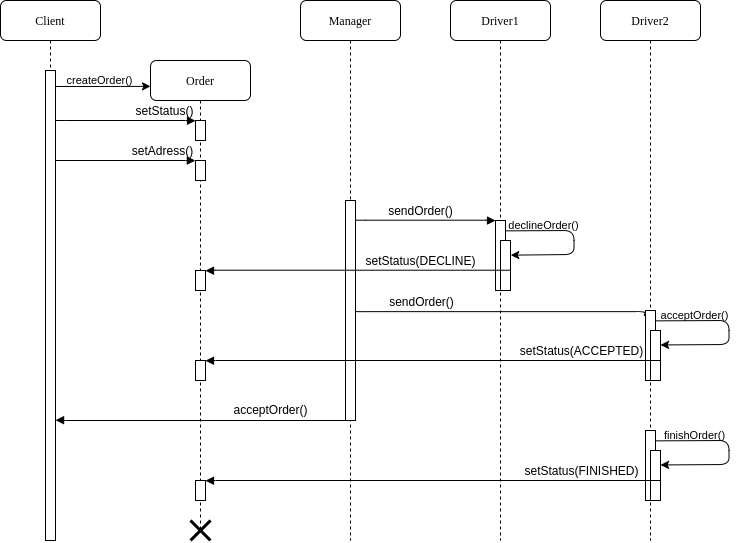

The diagram above was exported from draw.io. Its source (the exported page's mxGraphModel, read from the mxfile embedded in the PNG):
<mxGraphModel dx="929" dy="636" grid="1" gridSize="10" guides="1" tooltips="1" connect="1" arrows="1" fold="1" page="1" pageScale="1" pageWidth="1100" pageHeight="850" background="#ffffff" math="0" shadow="0">
  <root>
    <mxCell id="0" />
    <mxCell id="1" parent="0" />
    <mxCell id="Bhlwri5vCIgDZGNV5VL0-18" value="Driver1" style="shape=umlLifeline;perimeter=lifelinePerimeter;whiteSpace=wrap;html=1;container=1;collapsible=0;recursiveResize=0;outlineConnect=0;rounded=1;shadow=0;comic=0;labelBackgroundColor=none;strokeWidth=1;fontFamily=Verdana;fontSize=12;align=center;" vertex="1" parent="1">
      <mxGeometry x="550" y="80" width="100" height="540" as="geometry" />
    </mxCell>
    <mxCell id="Bhlwri5vCIgDZGNV5VL0-20" value="" style="html=1;points=[];perimeter=orthogonalPerimeter;rounded=0;shadow=0;comic=0;labelBackgroundColor=none;strokeWidth=1;fontFamily=Verdana;fontSize=12;align=center;" vertex="1" parent="Bhlwri5vCIgDZGNV5VL0-18">
      <mxGeometry x="45" y="220" width="10" height="70" as="geometry" />
    </mxCell>
    <mxCell id="7baba1c4bc27f4b0-2" value="Order" style="shape=umlLifeline;perimeter=lifelinePerimeter;whiteSpace=wrap;html=1;container=1;collapsible=0;recursiveResize=0;outlineConnect=0;rounded=1;shadow=0;comic=0;labelBackgroundColor=none;strokeWidth=1;fontFamily=Verdana;fontSize=12;align=center;" parent="1" vertex="1">
      <mxGeometry x="250" y="140" width="100" height="470" as="geometry" />
    </mxCell>
    <mxCell id="7baba1c4bc27f4b0-3" value="Manager" style="shape=umlLifeline;perimeter=lifelinePerimeter;whiteSpace=wrap;html=1;container=1;collapsible=0;recursiveResize=0;outlineConnect=0;rounded=1;shadow=0;comic=0;labelBackgroundColor=none;strokeWidth=1;fontFamily=Verdana;fontSize=12;align=center;" parent="1" vertex="1">
      <mxGeometry x="400" y="80" width="100" height="540" as="geometry" />
    </mxCell>
    <mxCell id="7baba1c4bc27f4b0-13" value="" style="html=1;points=[];perimeter=orthogonalPerimeter;rounded=0;shadow=0;comic=0;labelBackgroundColor=none;strokeWidth=1;fontFamily=Verdana;fontSize=12;align=center;" parent="7baba1c4bc27f4b0-3" vertex="1">
      <mxGeometry x="45" y="200" width="10" height="220" as="geometry" />
    </mxCell>
    <mxCell id="7baba1c4bc27f4b0-5" value="Driver2" style="shape=umlLifeline;perimeter=lifelinePerimeter;whiteSpace=wrap;html=1;container=1;collapsible=0;recursiveResize=0;outlineConnect=0;rounded=1;shadow=0;comic=0;labelBackgroundColor=none;strokeWidth=1;fontFamily=Verdana;fontSize=12;align=center;" parent="1" vertex="1">
      <mxGeometry x="700" y="80" width="100" height="540" as="geometry" />
    </mxCell>
    <mxCell id="7baba1c4bc27f4b0-8" value="Client" style="shape=umlLifeline;perimeter=lifelinePerimeter;whiteSpace=wrap;html=1;container=1;collapsible=0;recursiveResize=0;outlineConnect=0;rounded=1;shadow=0;comic=0;labelBackgroundColor=none;strokeWidth=1;fontFamily=Verdana;fontSize=12;align=center;" parent="1" vertex="1">
      <mxGeometry x="100" y="80" width="100" height="540" as="geometry" />
    </mxCell>
    <mxCell id="7baba1c4bc27f4b0-9" value="" style="html=1;points=[];perimeter=orthogonalPerimeter;rounded=0;shadow=0;comic=0;labelBackgroundColor=none;strokeWidth=1;fontFamily=Verdana;fontSize=12;align=center;" parent="7baba1c4bc27f4b0-8" vertex="1">
      <mxGeometry x="45" y="70" width="10" height="470" as="geometry" />
    </mxCell>
    <mxCell id="Bhlwri5vCIgDZGNV5VL0-9" value="&lt;font face=&quot;Helvetica&quot;&gt;setStatus()&lt;/font&gt;" style="html=1;verticalAlign=bottom;endArrow=block;labelBackgroundColor=none;fontFamily=Verdana;fontSize=12;edgeStyle=elbowEdgeStyle;elbow=vertical;entryX=-0.002;entryY=0.013;entryDx=0;entryDy=0;entryPerimeter=0;exitX=1.029;exitY=0.106;exitDx=0;exitDy=0;exitPerimeter=0;" edge="1" parent="1" source="7baba1c4bc27f4b0-9" target="Bhlwri5vCIgDZGNV5VL0-10">
      <mxGeometry x="0.541" relative="1" as="geometry">
        <mxPoint x="160" y="200" as="sourcePoint" />
        <mxPoint x="270" y="200" as="targetPoint" />
        <Array as="points">
          <mxPoint x="220" y="200" />
        </Array>
        <mxPoint as="offset" />
      </mxGeometry>
    </mxCell>
    <mxCell id="Bhlwri5vCIgDZGNV5VL0-14" value="&lt;font face=&quot;Helvetica&quot;&gt;setAdress()&lt;/font&gt;" style="html=1;verticalAlign=bottom;endArrow=block;labelBackgroundColor=none;fontFamily=Verdana;fontSize=12;edgeStyle=elbowEdgeStyle;elbow=vertical;entryX=-0.016;entryY=0.004;entryDx=0;entryDy=0;entryPerimeter=0;" edge="1" parent="1" target="Bhlwri5vCIgDZGNV5VL0-15">
      <mxGeometry x="0.541" relative="1" as="geometry">
        <mxPoint x="155" y="240" as="sourcePoint" />
        <mxPoint x="270" y="240" as="targetPoint" />
        <mxPoint as="offset" />
        <Array as="points">
          <mxPoint x="220" y="240" />
        </Array>
      </mxGeometry>
    </mxCell>
    <mxCell id="Bhlwri5vCIgDZGNV5VL0-19" value="&lt;font face=&quot;Helvetica&quot;&gt;sendOrder()&lt;/font&gt;" style="html=1;verticalAlign=bottom;endArrow=block;labelBackgroundColor=none;fontFamily=Verdana;fontSize=12;edgeStyle=elbowEdgeStyle;elbow=vertical;entryX=0;entryY=0.001;entryDx=0;entryDy=0;entryPerimeter=0;" edge="1" parent="1" target="Bhlwri5vCIgDZGNV5VL0-20">
      <mxGeometry x="-0.0729" relative="1" as="geometry">
        <mxPoint x="455" y="300" as="sourcePoint" />
        <mxPoint x="585" y="300" as="targetPoint" />
        <mxPoint as="offset" />
        <Array as="points" />
      </mxGeometry>
    </mxCell>
    <mxCell id="Bhlwri5vCIgDZGNV5VL0-25" value="" style="html=1;points=[];perimeter=orthogonalPerimeter;rounded=0;shadow=0;comic=0;labelBackgroundColor=none;strokeWidth=1;fontFamily=Verdana;fontSize=12;align=center;" vertex="1" parent="1">
      <mxGeometry x="600" y="320" width="10" height="50" as="geometry" />
    </mxCell>
    <mxCell id="Bhlwri5vCIgDZGNV5VL0-26" value="" style="endArrow=classic;html=1;exitX=1.028;exitY=0.148;exitDx=0;exitDy=0;exitPerimeter=0;entryX=1.024;entryY=0.293;entryDx=0;entryDy=0;entryPerimeter=0;" edge="1" parent="1" source="Bhlwri5vCIgDZGNV5VL0-20" target="Bhlwri5vCIgDZGNV5VL0-25">
      <mxGeometry width="50" height="50" relative="1" as="geometry">
        <mxPoint x="600" y="310.44999999999993" as="sourcePoint" />
        <mxPoint x="603.5199999999998" y="334" as="targetPoint" />
        <Array as="points">
          <mxPoint x="673.52" y="310" />
          <mxPoint x="673.52" y="334" />
        </Array>
      </mxGeometry>
    </mxCell>
    <mxCell id="Bhlwri5vCIgDZGNV5VL0-27" value="declineOrder()" style="edgeLabel;html=1;align=center;verticalAlign=middle;resizable=0;points=[];labelBackgroundColor=none;" vertex="1" connectable="0" parent="Bhlwri5vCIgDZGNV5VL0-26">
      <mxGeometry x="-0.7287" y="1" relative="1" as="geometry">
        <mxPoint x="15.430000000000001" y="-5.300000000000001" as="offset" />
      </mxGeometry>
    </mxCell>
    <mxCell id="Bhlwri5vCIgDZGNV5VL0-23" value="&lt;font face=&quot;Helvetica&quot;&gt;setStatus(DECLINE)&lt;/font&gt;" style="html=1;verticalAlign=bottom;endArrow=block;labelBackgroundColor=none;fontFamily=Verdana;fontSize=12;edgeStyle=elbowEdgeStyle;elbow=vertical;entryX=1;entryY=0.01;entryDx=0;entryDy=0;entryPerimeter=0;exitX=1.019;exitY=0.6;exitDx=0;exitDy=0;exitPerimeter=0;" edge="1" parent="1" source="Bhlwri5vCIgDZGNV5VL0-25" target="Bhlwri5vCIgDZGNV5VL0-22">
      <mxGeometry x="1" y="215" relative="1" as="geometry">
        <mxPoint x="590" y="350" as="sourcePoint" />
        <mxPoint x="284.9799999999999" y="334.96999999999997" as="targetPoint" />
        <Array as="points" />
        <mxPoint as="offset" />
      </mxGeometry>
    </mxCell>
    <mxCell id="Bhlwri5vCIgDZGNV5VL0-28" value="&lt;font face=&quot;Helvetica&quot;&gt;sendOrder()&lt;/font&gt;" style="html=1;verticalAlign=bottom;endArrow=block;labelBackgroundColor=none;fontFamily=Verdana;fontSize=12;edgeStyle=elbowEdgeStyle;elbow=vertical;entryX=0.037;entryY=0.009;entryDx=0;entryDy=0;entryPerimeter=0;exitX=1.008;exitY=0.504;exitDx=0;exitDy=0;exitPerimeter=0;" edge="1" parent="1" source="7baba1c4bc27f4b0-13" target="Bhlwri5vCIgDZGNV5VL0-30">
      <mxGeometry x="-0.5516" relative="1" as="geometry">
        <mxPoint x="456" y="391" as="sourcePoint" />
        <mxPoint x="620" y="410.35999999999996" as="targetPoint" />
        <mxPoint as="offset" />
        <Array as="points" />
      </mxGeometry>
    </mxCell>
    <mxCell id="Bhlwri5vCIgDZGNV5VL0-30" value="" style="html=1;points=[];perimeter=orthogonalPerimeter;rounded=0;shadow=0;comic=0;labelBackgroundColor=none;strokeWidth=1;fontFamily=Verdana;fontSize=12;align=center;" vertex="1" parent="1">
      <mxGeometry x="745" y="390" width="10" height="70" as="geometry" />
    </mxCell>
    <mxCell id="Bhlwri5vCIgDZGNV5VL0-32" value="" style="endArrow=classic;html=1;exitX=1.028;exitY=0.148;exitDx=0;exitDy=0;exitPerimeter=0;entryX=1.003;entryY=0.289;entryDx=0;entryDy=0;entryPerimeter=0;" edge="1" parent="1" source="Bhlwri5vCIgDZGNV5VL0-30" target="Bhlwri5vCIgDZGNV5VL0-34">
      <mxGeometry width="50" height="50" relative="1" as="geometry">
        <mxPoint x="755" y="400.44999999999993" as="sourcePoint" />
        <mxPoint x="765.24" y="424.65" as="targetPoint" />
        <Array as="points">
          <mxPoint x="828.52" y="400" />
          <mxPoint x="828.52" y="424" />
        </Array>
      </mxGeometry>
    </mxCell>
    <mxCell id="Bhlwri5vCIgDZGNV5VL0-33" value="acceptOrder()" style="edgeLabel;html=1;align=center;verticalAlign=middle;resizable=0;points=[];labelBackgroundColor=none;" vertex="1" connectable="0" parent="Bhlwri5vCIgDZGNV5VL0-32">
      <mxGeometry x="-0.7287" y="1" relative="1" as="geometry">
        <mxPoint x="15.430000000000001" y="-5.300000000000001" as="offset" />
      </mxGeometry>
    </mxCell>
    <mxCell id="Bhlwri5vCIgDZGNV5VL0-34" value="" style="html=1;points=[];perimeter=orthogonalPerimeter;rounded=0;shadow=0;comic=0;labelBackgroundColor=none;strokeWidth=1;fontFamily=Verdana;fontSize=12;align=center;" vertex="1" parent="1">
      <mxGeometry x="750" y="410" width="10" height="50" as="geometry" />
    </mxCell>
    <mxCell id="Bhlwri5vCIgDZGNV5VL0-37" value="&lt;font face=&quot;Helvetica&quot;&gt;setStatus(ACCEPTED)&lt;/font&gt;" style="html=1;verticalAlign=bottom;endArrow=block;labelBackgroundColor=none;fontFamily=Verdana;fontSize=12;edgeStyle=elbowEdgeStyle;elbow=vertical;entryX=1;entryY=0.01;entryDx=0;entryDy=0;entryPerimeter=0;exitX=1.034;exitY=0.593;exitDx=0;exitDy=0;exitPerimeter=0;" edge="1" parent="1" target="Bhlwri5vCIgDZGNV5VL0-35" source="Bhlwri5vCIgDZGNV5VL0-34">
      <mxGeometry x="-0.646" relative="1" as="geometry">
        <mxPoint x="761" y="430" as="sourcePoint" />
        <mxPoint x="284.9799999999999" y="415.07" as="targetPoint" />
        <Array as="points">
          <mxPoint x="630" y="440" />
        </Array>
        <mxPoint as="offset" />
      </mxGeometry>
    </mxCell>
    <mxCell id="Bhlwri5vCIgDZGNV5VL0-38" value="&lt;font face=&quot;Helvetica&quot;&gt;acceptOrder()&lt;/font&gt;" style="html=1;verticalAlign=bottom;endArrow=block;labelBackgroundColor=none;fontFamily=Verdana;fontSize=12;edgeStyle=elbowEdgeStyle;elbow=vertical;entryX=1.009;entryY=0.744;entryDx=0;entryDy=0;entryPerimeter=0;exitX=0.085;exitY=1;exitDx=0;exitDy=0;exitPerimeter=0;" edge="1" parent="1" source="7baba1c4bc27f4b0-13" target="7baba1c4bc27f4b0-9">
      <mxGeometry x="1" y="-215" relative="1" as="geometry">
        <mxPoint x="609.9999999999999" y="519.9999999999999" as="sourcePoint" />
        <mxPoint x="154.66" y="520.5500000000001" as="targetPoint" />
        <Array as="points">
          <mxPoint x="360" y="500" />
          <mxPoint x="300" y="501" />
        </Array>
        <mxPoint as="offset" />
      </mxGeometry>
    </mxCell>
    <mxCell id="Bhlwri5vCIgDZGNV5VL0-10" value="" style="html=1;points=[];perimeter=orthogonalPerimeter;rounded=0;shadow=0;comic=0;labelBackgroundColor=none;strokeWidth=1;fontFamily=Verdana;fontSize=12;align=center;" vertex="1" parent="1">
      <mxGeometry x="295" y="200" width="10" height="20" as="geometry" />
    </mxCell>
    <mxCell id="Bhlwri5vCIgDZGNV5VL0-15" value="" style="html=1;points=[];perimeter=orthogonalPerimeter;rounded=0;shadow=0;comic=0;labelBackgroundColor=none;strokeWidth=1;fontFamily=Verdana;fontSize=12;align=center;" vertex="1" parent="1">
      <mxGeometry x="295" y="240" width="10" height="20" as="geometry" />
    </mxCell>
    <mxCell id="Bhlwri5vCIgDZGNV5VL0-22" value="" style="html=1;points=[];perimeter=orthogonalPerimeter;rounded=0;shadow=0;comic=0;labelBackgroundColor=none;strokeWidth=1;fontFamily=Verdana;fontSize=12;align=center;" vertex="1" parent="1">
      <mxGeometry x="295" y="350" width="10" height="20" as="geometry" />
    </mxCell>
    <mxCell id="Bhlwri5vCIgDZGNV5VL0-35" value="" style="html=1;points=[];perimeter=orthogonalPerimeter;rounded=0;shadow=0;comic=0;labelBackgroundColor=none;strokeWidth=1;fontFamily=Verdana;fontSize=12;align=center;" vertex="1" parent="1">
      <mxGeometry x="295" y="440" width="10" height="20" as="geometry" />
    </mxCell>
    <mxCell id="Bhlwri5vCIgDZGNV5VL0-45" value="" style="html=1;points=[];perimeter=orthogonalPerimeter;rounded=0;shadow=0;comic=0;labelBackgroundColor=none;strokeWidth=1;fontFamily=Verdana;fontSize=12;align=center;" vertex="1" parent="1">
      <mxGeometry x="295" y="560" width="10" height="20" as="geometry" />
    </mxCell>
    <mxCell id="Bhlwri5vCIgDZGNV5VL0-47" value="" style="html=1;points=[];perimeter=orthogonalPerimeter;rounded=0;shadow=0;comic=0;labelBackgroundColor=none;strokeWidth=1;fontFamily=Verdana;fontSize=12;align=center;" vertex="1" parent="1">
      <mxGeometry x="745" y="510" width="10" height="70" as="geometry" />
    </mxCell>
    <mxCell id="Bhlwri5vCIgDZGNV5VL0-48" value="" style="endArrow=classic;html=1;exitX=1.028;exitY=0.148;exitDx=0;exitDy=0;exitPerimeter=0;entryX=1.003;entryY=0.289;entryDx=0;entryDy=0;entryPerimeter=0;" edge="1" parent="1" source="Bhlwri5vCIgDZGNV5VL0-47" target="Bhlwri5vCIgDZGNV5VL0-50">
      <mxGeometry width="50" height="50" relative="1" as="geometry">
        <mxPoint x="755" y="520.4499999999999" as="sourcePoint" />
        <mxPoint x="765.24" y="544.65" as="targetPoint" />
        <Array as="points">
          <mxPoint x="828.52" y="520" />
          <mxPoint x="828.52" y="544" />
        </Array>
      </mxGeometry>
    </mxCell>
    <mxCell id="Bhlwri5vCIgDZGNV5VL0-49" value="finishOrder()" style="edgeLabel;html=1;align=center;verticalAlign=middle;resizable=0;points=[];labelBackgroundColor=none;" vertex="1" connectable="0" parent="Bhlwri5vCIgDZGNV5VL0-48">
      <mxGeometry x="-0.7287" y="1" relative="1" as="geometry">
        <mxPoint x="15.430000000000001" y="-5.300000000000001" as="offset" />
      </mxGeometry>
    </mxCell>
    <mxCell id="Bhlwri5vCIgDZGNV5VL0-50" value="" style="html=1;points=[];perimeter=orthogonalPerimeter;rounded=0;shadow=0;comic=0;labelBackgroundColor=none;strokeWidth=1;fontFamily=Verdana;fontSize=12;align=center;" vertex="1" parent="1">
      <mxGeometry x="750" y="530" width="10" height="50" as="geometry" />
    </mxCell>
    <mxCell id="Bhlwri5vCIgDZGNV5VL0-51" value="&lt;font face=&quot;Helvetica&quot;&gt;setStatus(FINISHED)&lt;/font&gt;" style="html=1;verticalAlign=bottom;endArrow=block;labelBackgroundColor=none;fontFamily=Verdana;fontSize=12;edgeStyle=elbowEdgeStyle;elbow=vertical;entryX=1;entryY=0.01;entryDx=0;entryDy=0;entryPerimeter=0;exitX=1.034;exitY=0.593;exitDx=0;exitDy=0;exitPerimeter=0;" edge="1" parent="1" source="Bhlwri5vCIgDZGNV5VL0-50" target="Bhlwri5vCIgDZGNV5VL0-45">
      <mxGeometry x="-0.646" relative="1" as="geometry">
        <mxPoint x="761" y="550" as="sourcePoint" />
        <mxPoint x="284.9799999999999" y="535.0699999999999" as="targetPoint" />
        <Array as="points">
          <mxPoint x="630" y="560" />
        </Array>
        <mxPoint as="offset" />
      </mxGeometry>
    </mxCell>
    <mxCell id="Bhlwri5vCIgDZGNV5VL0-53" value="" style="shape=umlDestroy;whiteSpace=wrap;html=1;strokeWidth=3;labelBackgroundColor=none;" vertex="1" parent="1">
      <mxGeometry x="290" y="600" width="20" height="20" as="geometry" />
    </mxCell>
    <mxCell id="Bhlwri5vCIgDZGNV5VL0-3" value="" style="endArrow=classic;html=1;entryX=0;entryY=0.055;entryDx=0;entryDy=0;entryPerimeter=0;exitX=1.013;exitY=0.034;exitDx=0;exitDy=0;exitPerimeter=0;" edge="1" parent="1" source="7baba1c4bc27f4b0-9" target="7baba1c4bc27f4b0-2">
      <mxGeometry width="50" height="50" relative="1" as="geometry">
        <mxPoint x="156" y="166" as="sourcePoint" />
        <mxPoint x="230" y="166" as="targetPoint" />
        <Array as="points">
          <mxPoint x="210" y="166" />
        </Array>
      </mxGeometry>
    </mxCell>
    <mxCell id="Bhlwri5vCIgDZGNV5VL0-4" value="createOrder()" style="edgeLabel;html=1;align=center;verticalAlign=middle;resizable=0;points=[];labelBackgroundColor=none;" vertex="1" connectable="0" parent="Bhlwri5vCIgDZGNV5VL0-3">
      <mxGeometry x="-0.7287" y="1" relative="1" as="geometry">
        <mxPoint x="30.740000000000002" y="-5.300000000000001" as="offset" />
      </mxGeometry>
    </mxCell>
  </root>
</mxGraphModel>